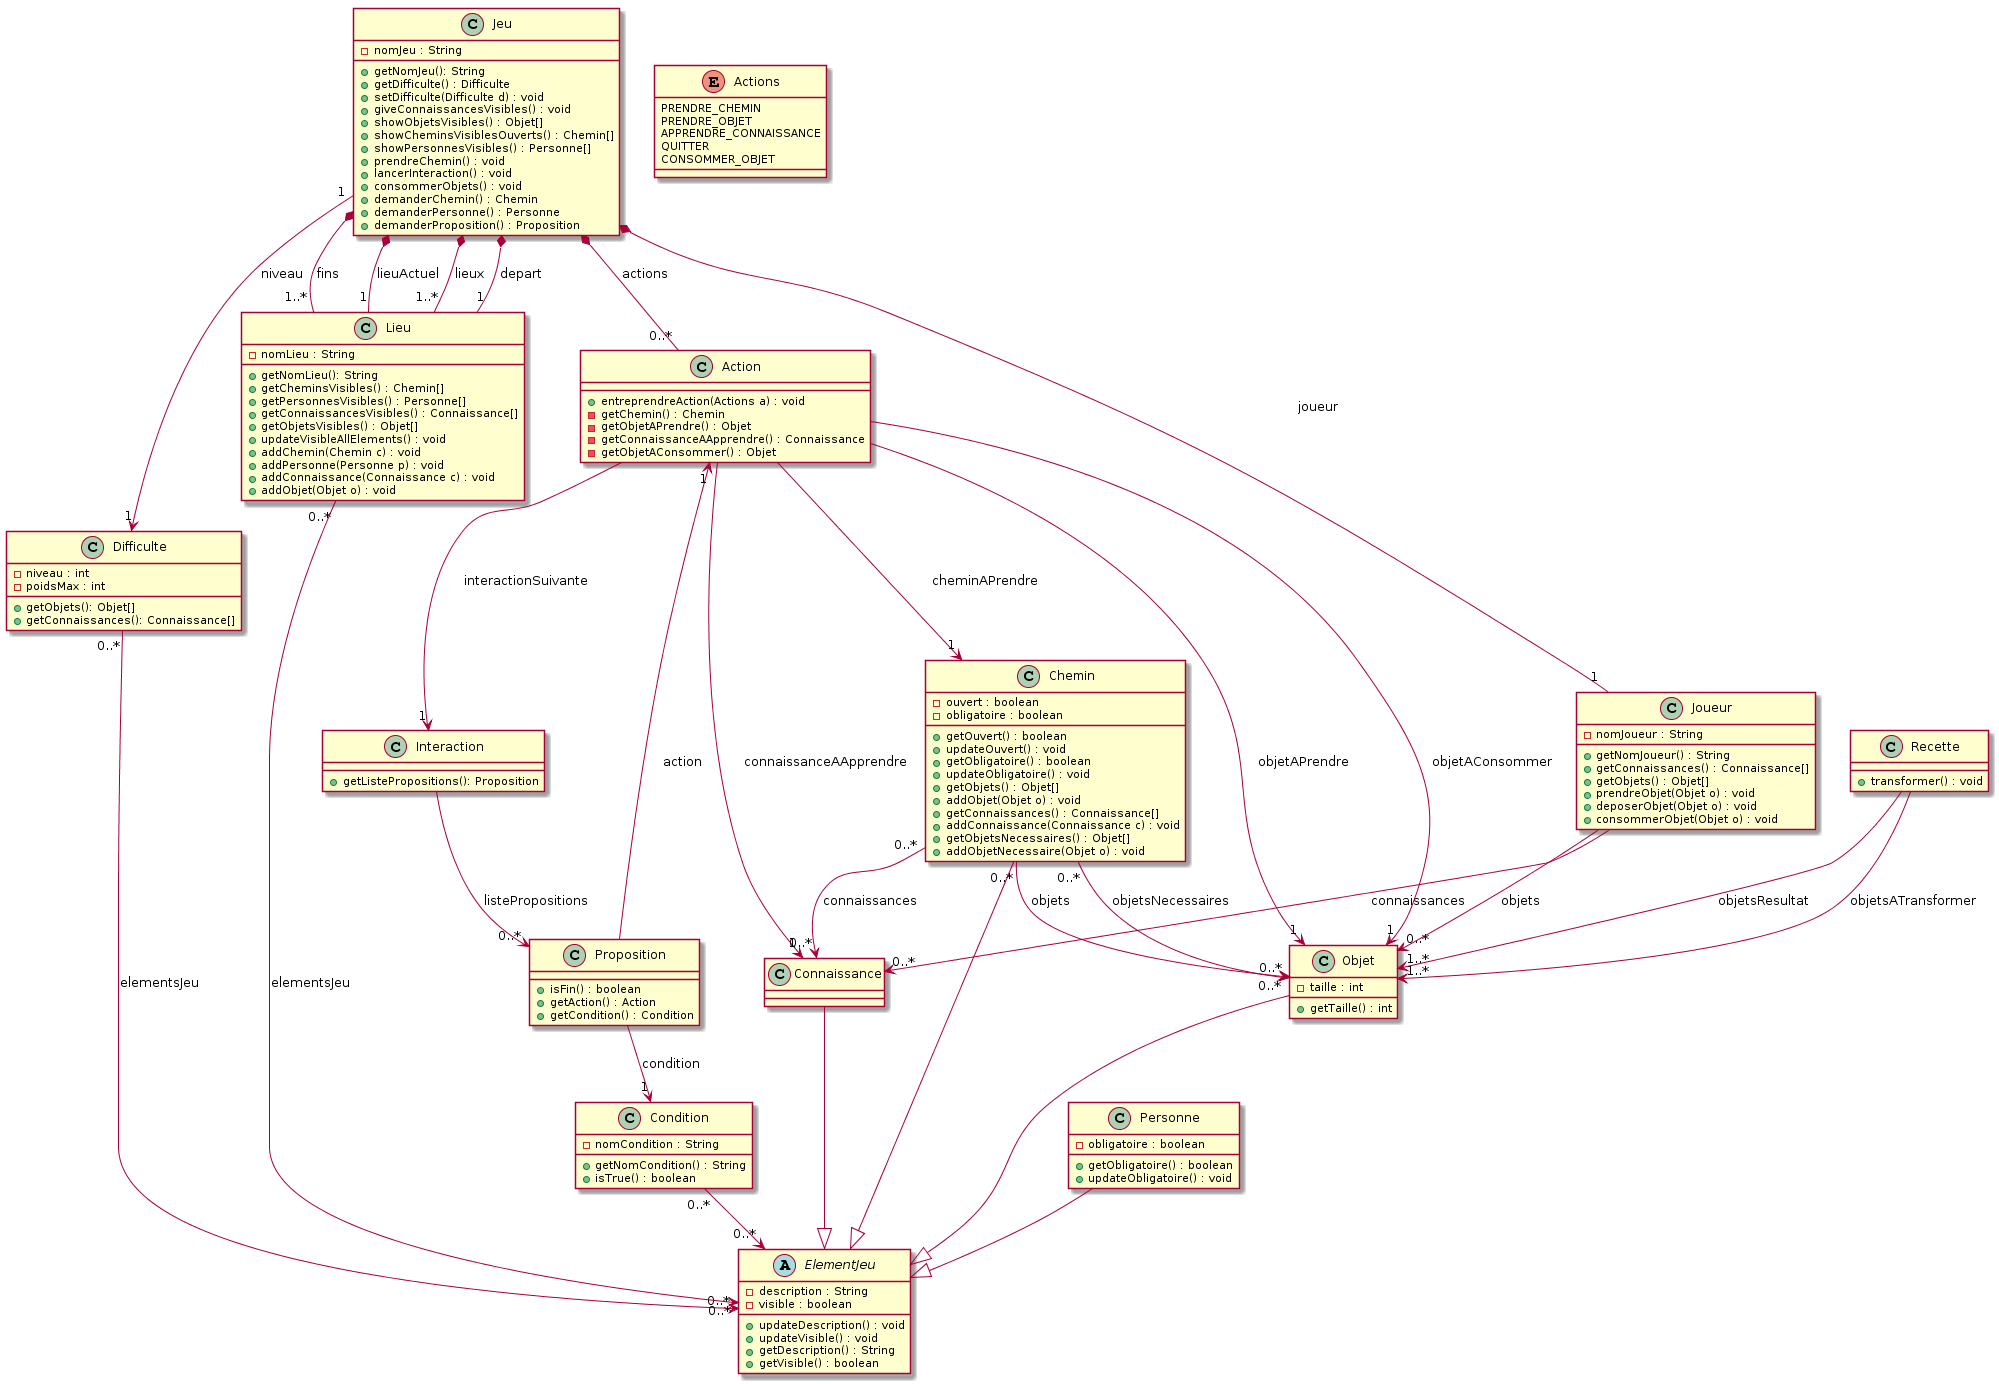

The diagram above was rendered by PlantUML. Its source (embedded in the PNG):
@startuml
class Difficulte { 
	- niveau : int
	- poidsMax : int

	+ getObjets(): Objet[]
	+ getConnaissances(): Connaissance[]
}

class Jeu {
	-nomJeu : String
	+getNomJeu(): String
	+getDifficulte() : Difficulte
	+setDifficulte(Difficulte d) : void
	+giveConnaissancesVisibles() : void
	+showObjetsVisibles() : Objet[]
	+showCheminsVisiblesOuverts() : Chemin[]
	+showPersonnesVisibles() : Personne[]
	+prendreChemin() : void
	+lancerInteraction() : void
	+consommerObjets() : void
	+demanderChemin() : Chemin
	+demanderPersonne() : Personne
	+demanderProposition() : Proposition
}


class Joueur {
	-nomJoueur : String
	+getNomJoueur() : String 
	+getConnaissances() : Connaissance[]
	+getObjets() : Objet[]
	+prendreObjet(Objet o) : void
	+deposerObjet(Objet o) : void
	+consommerObjet(Objet o) : void
}

class Lieu {
	-nomLieu : String
	
	+getNomLieu(): String
	+getCheminsVisibles() : Chemin[]
	+getPersonnesVisibles() : Personne[]
	+getConnaissancesVisibles() : Connaissance[]
	+getObjetsVisibles() : Objet[]
	+updateVisibleAllElements() : void

	+addChemin(Chemin c) : void
	+addPersonne(Personne p) : void
	+addConnaissance(Connaissance c) : void
	+addObjet(Objet o) : void
}

abstract class ElementJeu {
	-description : String
	-visible : boolean

	+updateDescription() : void
	+updateVisible() : void
	+getDescription() : String
	+getVisible() : boolean
}

class Objet {
	-taille : int

	+getTaille() : int
}

class Connaissance {
}

class Personne {
	-obligatoire : boolean

	+getObligatoire() : boolean
	+updateObligatoire() : void
}

class Chemin {
	-ouvert : boolean
	-obligatoire : boolean

	+getOuvert() : boolean
	+updateOuvert() : void
	+getObligatoire() : boolean
	+updateObligatoire() : void
	+getObjets() : Objet[]
	+addObjet(Objet o) : void
	+getConnaissances() : Connaissance[]
	+addConnaissance(Connaissance c) : void
	+getObjetsNecessaires() : Objet[]
	+addObjetNecessaire(Objet o) : void


}

class Condition {
	- nomCondition : String

	+getNomCondition() : String
	+isTrue() : boolean
}

class Interaction {
	+getListePropositions(): Proposition
}

class Proposition {
	+isFin() : boolean
	+getAction() : Action
	+getCondition() : Condition
}

class Action {
	+entreprendreAction(Actions a) : void
	-getChemin() : Chemin
	-getObjetAPrendre() : Objet
	-getConnaissanceAApprendre() : Connaissance
	-getObjetAConsommer() : Objet 
}

class Recette {
	+transformer() : void
}

enum Actions {
  PRENDRE_CHEMIN
  PRENDRE_OBJET
  APPRENDRE_CONNAISSANCE
  QUITTER
  CONSOMMER_OBJET
}



Jeu "1" --> "1" Difficulte : niveau
Jeu *-- "1" Joueur : joueur
Jeu *-- "1..*" Lieu : lieux
Jeu *-- "1" Lieu : depart
Jeu *-- "1..*" Lieu : fins
Jeu *-- "1" Lieu : lieuActuel
Jeu *-- "0..*" Action : actions

Difficulte "0..*" --> "0..*" ElementJeu : elementsJeu
/' Difficulte "0..*" --> "0..*" Connaissance : connaissances
// Difficulte "0..*" --> "0..*" Personne : personnes
// Difficulte "0..*" --> "0..*" Objet : objets
// Difficulte "0..*" --> "0..*" Chemin : chemins'/

Joueur --> "0..*" Connaissance : connaissances
Joueur --> "0..*" Objet : objets

Lieu "0..*" --> "0..*" ElementJeu : elementsJeu
/' Lieu "0..*" --> "0..*" Connaissance : connaissances
// Lieu "0..*" --> "0..*" Personne : personnes
// Lieu "0..*" --> "0..*" Objet : objets
// Lieu "0..*" --> "0..*" Chemin : chemins'/

Objet --|> ElementJeu
Connaissance --|> ElementJeu
Chemin --|> ElementJeu
Personne --|> ElementJeu

Chemin "0..*" --> "0..*" Objet : objets
Chemin "0..*" --> "0..*" Connaissance : connaissances
Chemin "0..*" -->"0..*" Objet : objetsNecessaires

Interaction --> "0..*" Proposition : listePropositions

Proposition --> "1" Condition : condition
Proposition -->"1" Action : action

Action -->"1" Chemin : cheminAPrendre
Action -->"1" Objet : objetAPrendre
Action -->"1" Connaissance : connaissanceAApprendre
Action -->"1" Objet : objetAConsommer
Action -->"1" Interaction : interactionSuivante

Recette -->"1..*" Objet : objetsATransformer
Recette -->"1..*" Objet : objetsResultat

Condition "0..*" --> "0..*" ElementJeu
@enduml